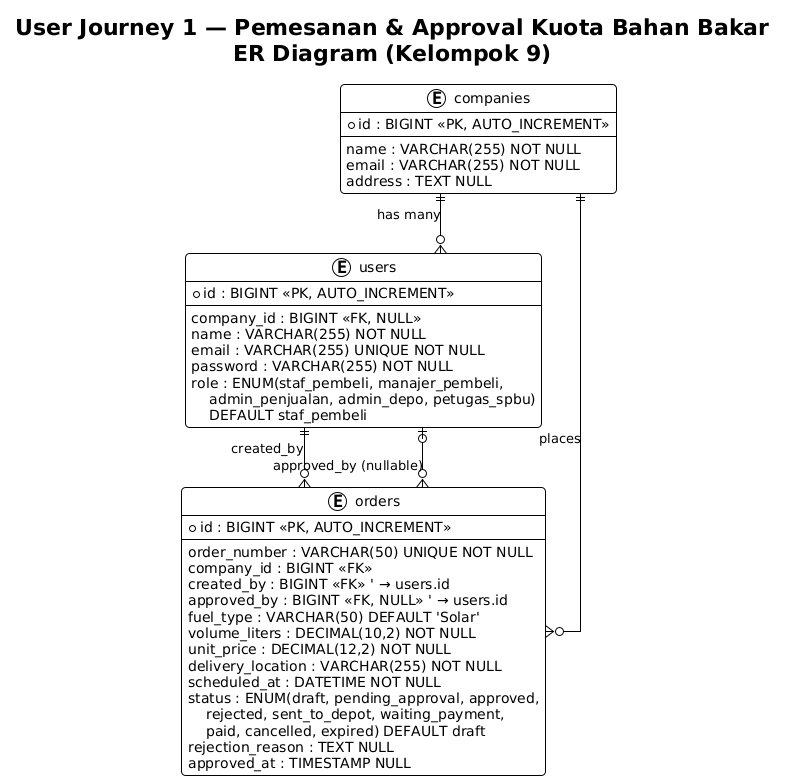

The diagram above was rendered by PlantUML. Its source (embedded in the PNG):
@startuml
!theme plain
skinparam linetype ortho
skinparam roundcorner 8
skinparam EntityBorderColor #3B5998
skinparam EntityBackgroundColor #EEF2FF
skinparam EntityFontStyle bold

title User Journey 1 — Pemesanan & Approval Kuota Bahan Bakar\nER Diagram (Kelompok 9)

' ─── COMPANY ─────────────────────────────────────────────────────
entity "companies" as companies {
  * id : BIGINT <<PK, AUTO_INCREMENT>>
  --
  name : VARCHAR(255) NOT NULL
  email : VARCHAR(255) NOT NULL
  address : TEXT NULL
}

' ─── USERS ───────────────────────────────────────────────────────
entity "users" as users {
  * id : BIGINT <<PK, AUTO_INCREMENT>>
  --
  company_id : BIGINT <<FK, NULL>>
  name : VARCHAR(255) NOT NULL
  email : VARCHAR(255) UNIQUE NOT NULL
  password : VARCHAR(255) NOT NULL
  role : ENUM(staf_pembeli, manajer_pembeli,\n    admin_penjualan, admin_depo, petugas_spbu)\n    DEFAULT staf_pembeli
}

' ─── ORDERS ──────────────────────────────────────────────────────
entity "orders" as orders {
  * id : BIGINT <<PK, AUTO_INCREMENT>>
  --
  order_number : VARCHAR(50) UNIQUE NOT NULL
  company_id : BIGINT <<FK>>
  created_by : BIGINT <<FK>> ' → users.id
  approved_by : BIGINT <<FK, NULL>> ' → users.id
  fuel_type : VARCHAR(50) DEFAULT 'Solar'
  volume_liters : DECIMAL(10,2) NOT NULL
  unit_price : DECIMAL(12,2) NOT NULL
  delivery_location : VARCHAR(255) NOT NULL
  scheduled_at : DATETIME NOT NULL
  status : ENUM(draft, pending_approval, approved,\n    rejected, sent_to_depot, waiting_payment,\n    paid, cancelled, expired) DEFAULT draft
  rejection_reason : TEXT NULL
  approved_at : TIMESTAMP NULL
}

' ─── RELATIONSHIPS ───────────────────────────────────────────────
companies ||--o{ users   : "has many"
companies ||--o{ orders  : "places"

users ||--o{ orders      : "created_by"
users |o--o{ orders      : "approved_by (nullable)"
@enduml